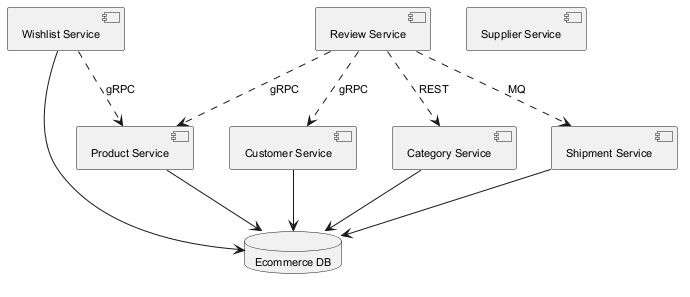

The diagram above was rendered by PlantUML. Its source (embedded in the PNG):
@startuml
skinparam backgroundColor #FFFFFF
skinparam classBackgroundColor #F1F8E9
skinparam classBorderColor #33691E
skinparam defaultFontSize 11
component "Shipment Service" as C_ShipmentService
component "Wishlist Service" as C_WishlistService
component "Customer Service" as C_CustomerService
component "Product Service" as C_ProductService
component "Supplier Service" as C_SupplierService
component "Review Service" as C_ReviewService
component "Category Service" as C_CategoryService
database "Ecommerce DB" as DB_ecommerce
C_ShipmentService --> DB_ecommerce
C_WishlistService --> DB_ecommerce
C_CustomerService --> DB_ecommerce
C_ProductService --> DB_ecommerce
C_CategoryService --> DB_ecommerce
C_ReviewService ..> C_ProductService : gRPC
C_ReviewService ..> C_CategoryService : REST
C_WishlistService ..> C_ProductService : gRPC
C_ReviewService ..> C_CustomerService : gRPC
C_ReviewService ..> C_ShipmentService : MQ
@enduml